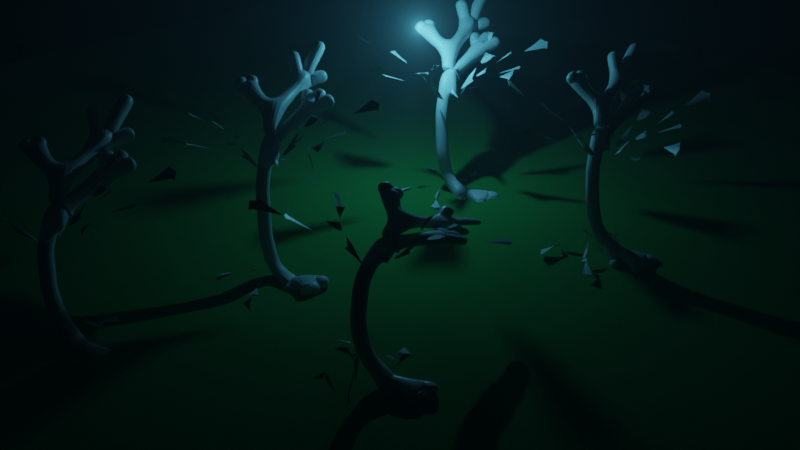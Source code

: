 # Source: hauntedforest.blend  (saved by Blender 3.1.7; exported with 4.5.12 LTS)
import bpy
from mathutils import Matrix  # noqa: F401  (used for matrix-valued properties, if any)

bpy.ops.wm.read_factory_settings(use_empty=True)
scene = bpy.context.scene
scene.name = 'Scene'

# ---- collections
col_collection = bpy.data.collections.new('Collection'); scene.collection.children.link(col_collection)

# ---- materials (node trees are filled in below, after node groups)
mat_material = bpy.data.materials.new('Material')
mat_material.alpha_threshold = 0.0
mat_material.use_transparent_shadow = False
mat_material.line_color = (0.0, 0.0, 0.0, 1.0)
mat_material_001 = bpy.data.materials.new('Material.001')
mat_material_001.use_transparent_shadow = False

# ---- material node trees
mat_material.use_nodes = True; mat_material.node_tree.nodes.clear()
_N = mat_material.node_tree.nodes; _L = mat_material.node_tree.links
n0 = _N.new('ShaderNodeOutputMaterial'); n0.name = 'Material Output'; n0.location = (300, 300)
n1 = _N.new('ShaderNodeBsdfPrincipled'); n1.name = 'Principled BSDF'; n1.location = (10, 300)
n1.distribution = 'GGX'
n1.subsurface_method = 'RANDOM_WALK_SKIN'
n1.inputs[2].default_value = 0.4
n1.inputs[3].default_value = 1.45
n1.inputs[27].default_value = (0.0, 0.0, 0.0, 1.0)
n1.inputs[28].default_value = 1.0
_L.new(n1.outputs[0], n0.inputs[0])
n0.is_active_output = True
mat_material_001.use_nodes = True; mat_material_001.node_tree.nodes.clear()
_N = mat_material_001.node_tree.nodes; _L = mat_material_001.node_tree.links
n0 = _N.new('ShaderNodeBsdfPrincipled'); n0.name = 'Principled BSDF'; n0.location = (10, 300)
n0.distribution = 'GGX'
n0.subsurface_method = 'RANDOM_WALK_SKIN'
n0.inputs[0].default_value = (0.02256, 0.3111, 0.05386, 1.0)
n0.inputs[2].default_value = 1.0
n0.inputs[3].default_value = 1.45
n0.inputs[27].default_value = (0.0, 0.0, 0.0, 1.0)
n0.inputs[28].default_value = 1.0
n1 = _N.new('ShaderNodeOutputMaterial'); n1.name = 'Material Output'; n1.location = (300, 300)
_L.new(n0.outputs[0], n1.inputs[0])
n1.is_active_output = True

# ---- world
world_world = bpy.data.worlds.new('World'); scene.world = world_world
world_world.use_nodes = True; world_world.node_tree.nodes.clear()
_N = world_world.node_tree.nodes; _L = world_world.node_tree.links
n0 = _N.new('ShaderNodeOutputWorld'); n0.name = 'World Output'; n0.location = (300, 300)
n1 = _N.new('ShaderNodeVolumePrincipled'); n1.name = 'Principled Volume'; n1.location = (-249, 252)
n1.inputs[2].default_value = 0.02
_L.new(n1.outputs[0], n0.inputs[1])
n0.is_active_output = True
world_world.use_eevee_finite_volume = True
world_world.color = (0.05088, 0.05088, 0.05088)
world_world.use_sun_shadow = False
world_world.sun_shadow_jitter_overblur = 0.0

# ---- cameras
cam_camera = bpy.data.cameras.new('Camera')
cam_camera.clip_end = 100.0
cam_camera.ortho_scale = 7.314

# ---- lights
light_light = bpy.data.lights.new('Light', 'POINT')
light_light.color = (0.1287, 0.6732, 1.0)
light_light.transmission_factor = 0.0
light_light.energy = 1000.0
light_light.shadow_soft_size = 0.1
light_light.shadow_maximum_resolution = 0.006
light_light.use_absolute_resolution = True

# ---- meshes
me_plane = bpy.data.meshes.new('Plane')
me_plane.from_pydata([(0.1732, -0.101, 0.07381), (0.02816, -0.2393, 1.02), (-0.2005, -0.09077, 2.125), (-0.9377, 1.053, 3.803), (-1.937, 0.9181, 4.273), (-2.378, 0.6836, 4.692), (-2.296, 1.257, 4.683), (-1.742, 2.828, 4.171), (-1.615, 3.933, 4.261), (-2.357, 3.018, 5.158), (-2.199, 4.235, 5.257), (-0.4591, 0.3759, 3.0), (-0.6101, 2.168, 3.629), (-1.393, 2.89, 3.982), (-0.9436, 3.196, 4.029), (-0.345, 3.174, 3.93), (1.483, 0.1147, -0.549), (1.969, -0.04239, -1.009), (2.048, 0.8123, -0.8727), (2.085, 0.3552, -1.085), (0.8876, 0.02085, -0.5351), (1.264, -0.3283, -0.8809), (-0.09175, 0.1783, 0.07381), (0.1049, 0.2169, 1.02), (0.2178, -0.03127, 2.125), (0.2243, -1.392, 3.803), (1.139, -1.815, 4.273), (1.638, -1.855, 4.692), (1.26, -2.294, 4.683), (-0.05175, -3.322, 4.171), (-0.7526, -4.185, 4.261), (0.3646, -3.812, 5.158), (-0.4227, -4.753, 5.257), (0.185, -0.5638, 3.0), (-0.6513, -2.156, 3.629), (-0.3792, -3.185, 3.982), (-0.9225, -3.202, 4.029), (-1.416, -2.862, 3.93), (-1.312, 0.7004, -0.549), (-1.637, 1.094, -1.009), (-2.164, 0.4162, -0.8727), (-1.949, 0.8216, -1.085), (-0.7596, 0.4596, -0.5351), (-0.889, 0.9562, -0.8809), (-0.01852, -0.1997, 0.07381), (-0.2051, -0.1265, 1.02), (-0.1669, 0.1435, 2.125), (0.5594, 1.295, 3.803), (0.01546, 2.143, 4.273), (-0.3834, 2.445, 4.692), (0.1711, 2.612, 4.683), (1.83, 2.773, 4.171), (2.884, 3.124, 4.261), (1.742, 3.41, 5.158), (2.912, 3.78, 5.257), (0.1471, 0.5748, 3.0), (1.708, 1.468, 3.629), (2.032, 2.482, 3.982), (2.499, 2.204, 4.029), (2.732, 1.652, 3.93), (0.7294, -1.296, -0.549), (0.792, -1.803, -1.009), (1.6, -1.514, -0.8727), (1.202, -1.741, -1.085), (0.3933, -0.796, -0.5351), (0.2354, -1.284, -0.8809), (0.123, 0.1584, 0.07381), (0.2409, -0.003626, 1.02), (0.06354, -0.2107, 2.125), (-1.168, -0.7907, 3.803), (-1.165, -1.799, 4.273), (-0.9911, -2.267, 4.692), (-1.549, -2.11, 4.683), (-3.033, -1.354, 4.171), (-4.112, -1.083, 4.261), (-3.302, -1.938, 5.158), (-4.488, -1.622, 5.257), (-0.4331, -0.4056, 3.0), (-2.229, -0.3189, 3.629), (-3.048, -0.9998, 3.982), (-3.292, -0.5141, 4.029), (-3.192, 0.07643, 3.93), (0.08176, 1.485, -0.549), (0.3016, 1.946, -1.009), (-0.5353, 2.137, -0.8727), (-0.0772, 2.114, -1.085), (0.09634, 0.8826, -0.5351), (0.492, 1.209, -0.8809), (-0.1889, -0.06744, 0.07381), (-0.2012, 0.1326, 1.02), (0.05971, 0.2118, 2.125), (1.41, 0.03882, 3.803), (1.95, 0.8901, 4.273), (2.055, 1.379, 4.692), (2.44, 0.9466, 4.683), (3.286, -0.4892, 4.171), (4.049, -1.298, 4.261), (3.827, -0.1412, 5.158), (4.656, -1.046, 5.257), (0.5833, 0.1091, 3.0), (2.051, -0.9298, 3.629), (3.108, -0.7959, 3.982), (3.052, -1.337, 4.029), (2.65, -1.781, 3.93), (-0.8672, -1.208, -0.549), (-1.3, -1.479, -1.009), (-0.6978, -2.09, -0.8727), (-1.071, -1.824, -1.085), (-0.5558, -0.6924, -0.5351), (-1.065, -0.7552, -0.8809)], [(0, 1), (1, 2), (11, 3), (3, 4), (4, 5), (4, 6), (3, 7), (7, 8), (7, 9), (7, 10), (2, 11), (11, 12), (12, 13), (12, 14), (12, 15), (20, 0), (17, 16), (16, 18), (16, 19), (16, 20), (20, 21), (22, 23), (23, 24), (33, 25), (25, 26), (26, 27), (26, 28), (25, 29), (29, 30), (29, 31), (29, 32), (24, 33), (33, 34), (34, 35), (34, 36), (34, 37), (42, 22), (39, 38), (38, 40), (38, 41), (38, 42), (42, 43), (44, 45), (45, 46), (55, 47), (47, 48), (48, 49), (48, 50), (47, 51), (51, 52), (51, 53), (51, 54), (46, 55), (55, 56), (56, 57), (56, 58), (56, 59), (64, 44), (61, 60), (60, 62), (60, 63), (60, 64), (64, 65), (66, 67), (67, 68), (77, 69), (69, 70), (70, 71), (70, 72), (69, 73), (73, 74), (73, 75), (73, 76), (68, 77), (77, 78), (78, 79), (78, 80), (78, 81), (86, 66), (83, 82), (82, 84), (82, 85), (82, 86), (86, 87), (88, 89), (89, 90), (99, 91), (91, 92), (92, 93), (92, 94), (91, 95), (95, 96), (95, 97), (95, 98), (90, 99), (99, 100), (100, 101), (100, 102), (100, 103), (108, 88), (105, 104), (104, 106), (104, 107), (104, 108), (108, 109)], [])
_uv = me_plane.uv_layers.new(name='UVMap')
_uv.uv.foreach_set('vector', [])
me_plane.materials.append(mat_material)
me_plane.use_remesh_fix_poles = True
me_plane.use_remesh_preserve_attributes = False
me_plane.update()
me_plane_003 = bpy.data.meshes.new('Plane.003')
me_plane_003.from_pydata([(0.1732, -0.101, 0.07381), (0.02816, -0.2393, 1.02), (-0.2005, -0.09077, 2.125), (-0.9377, 1.053, 3.803), (-1.937, 0.9181, 4.273), (-2.378, 0.6836, 4.692), (-2.296, 1.257, 4.683), (-1.742, 2.828, 4.171), (-1.615, 3.933, 4.261), (-2.357, 3.018, 5.158), (-2.199, 4.235, 5.257), (-0.4591, 0.3759, 3.0), (-0.6101, 2.168, 3.629), (-1.393, 2.89, 3.982), (-0.9436, 3.196, 4.029), (-0.345, 3.174, 3.93), (1.483, 0.1147, -0.549), (1.969, -0.04239, -1.009), (2.048, 0.8123, -0.8727), (2.085, 0.3552, -1.085), (0.8876, 0.02085, -0.5351), (1.264, -0.3283, -0.8809), (-0.09175, 0.1783, 0.07381), (0.1049, 0.2169, 1.02), (0.2178, -0.03127, 2.125), (0.2243, -1.392, 3.803), (1.139, -1.815, 4.273), (1.638, -1.855, 4.692), (1.26, -2.294, 4.683), (-0.05175, -3.322, 4.171), (-0.7526, -4.185, 4.261), (0.3646, -3.812, 5.158), (-0.4227, -4.753, 5.257), (0.185, -0.5638, 3.0), (-0.6513, -2.156, 3.629), (-0.3792, -3.185, 3.982), (-0.9225, -3.202, 4.029), (-1.416, -2.862, 3.93), (-1.312, 0.7004, -0.549), (-1.637, 1.094, -1.009), (-2.164, 0.4162, -0.8727), (-1.949, 0.8216, -1.085), (-0.7596, 0.4596, -0.5351), (-0.889, 0.9562, -0.8809), (-0.01852, -0.1997, 0.07381), (-0.2051, -0.1265, 1.02), (-0.1669, 0.1435, 2.125), (0.5594, 1.295, 3.803), (0.01546, 2.143, 4.273), (-0.3834, 2.445, 4.692), (0.1711, 2.612, 4.683), (1.83, 2.773, 4.171), (2.884, 3.124, 4.261), (1.742, 3.41, 5.158), (2.912, 3.78, 5.257), (0.1471, 0.5748, 3.0), (1.708, 1.468, 3.629), (2.032, 2.482, 3.982), (2.499, 2.204, 4.029), (2.732, 1.652, 3.93), (0.7294, -1.296, -0.549), (0.792, -1.803, -1.009), (1.6, -1.514, -0.8727), (1.202, -1.741, -1.085), (0.3933, -0.796, -0.5351), (0.2354, -1.284, -0.8809), (0.123, 0.1584, 0.07381), (0.2409, -0.003626, 1.02), (0.06354, -0.2107, 2.125), (-1.168, -0.7907, 3.803), (-1.165, -1.799, 4.273), (-0.9911, -2.267, 4.692), (-1.549, -2.11, 4.683), (-3.033, -1.354, 4.171), (-4.112, -1.083, 4.261), (-3.302, -1.938, 5.158), (-4.488, -1.622, 5.257), (-0.4331, -0.4056, 3.0), (-2.229, -0.3189, 3.629), (-3.048, -0.9998, 3.982), (-3.292, -0.5141, 4.029), (-3.192, 0.07643, 3.93), (0.08176, 1.485, -0.549), (0.3016, 1.946, -1.009), (-0.5353, 2.137, -0.8727), (-0.0772, 2.114, -1.085), (0.09634, 0.8826, -0.5351), (0.492, 1.209, -0.8809), (-0.1889, -0.06744, 0.07381), (-0.2012, 0.1326, 1.02), (0.05971, 0.2118, 2.125), (1.41, 0.03882, 3.803), (1.95, 0.8901, 4.273), (2.055, 1.379, 4.692), (2.44, 0.9466, 4.683), (3.286, -0.4892, 4.171), (4.049, -1.298, 4.261), (3.827, -0.1412, 5.158), (4.656, -1.046, 5.257), (0.5833, 0.1091, 3.0), (2.051, -0.9298, 3.629), (3.108, -0.7959, 3.982), (3.052, -1.337, 4.029), (2.65, -1.781, 3.93), (-0.8672, -1.208, -0.549), (-1.3, -1.479, -1.009), (-0.6978, -2.09, -0.8727), (-1.071, -1.824, -1.085), (-0.5558, -0.6924, -0.5351), (-1.065, -0.7552, -0.8809)], [(0, 1), (1, 2), (11, 3), (3, 4), (4, 5), (4, 6), (3, 7), (7, 8), (7, 9), (7, 10), (2, 11), (11, 12), (12, 13), (12, 14), (12, 15), (20, 0), (17, 16), (16, 18), (16, 19), (16, 20), (20, 21), (22, 23), (23, 24), (33, 25), (25, 26), (26, 27), (26, 28), (25, 29), (29, 30), (29, 31), (29, 32), (24, 33), (33, 34), (34, 35), (34, 36), (34, 37), (42, 22), (39, 38), (38, 40), (38, 41), (38, 42), (42, 43), (44, 45), (45, 46), (55, 47), (47, 48), (48, 49), (48, 50), (47, 51), (51, 52), (51, 53), (51, 54), (46, 55), (55, 56), (56, 57), (56, 58), (56, 59), (64, 44), (61, 60), (60, 62), (60, 63), (60, 64), (64, 65), (66, 67), (67, 68), (77, 69), (69, 70), (70, 71), (70, 72), (69, 73), (73, 74), (73, 75), (73, 76), (68, 77), (77, 78), (78, 79), (78, 80), (78, 81), (86, 66), (83, 82), (82, 84), (82, 85), (82, 86), (86, 87), (88, 89), (89, 90), (99, 91), (91, 92), (92, 93), (92, 94), (91, 95), (95, 96), (95, 97), (95, 98), (90, 99), (99, 100), (100, 101), (100, 102), (100, 103), (108, 88), (105, 104), (104, 106), (104, 107), (104, 108), (108, 109)], [])
_uv = me_plane_003.uv_layers.new(name='UVMap')
_uv.uv.foreach_set('vector', [])
me_plane_003.materials.append(mat_material)
me_plane_003.use_remesh_fix_poles = True
me_plane_003.use_remesh_preserve_attributes = False
me_plane_003.update()
me_plane_004 = bpy.data.meshes.new('Plane.004')
me_plane_004.from_pydata([(0.1732, -0.101, -1.08), (0.02816, -0.2393, 0.06513), (-0.2005, -0.09077, 1.699), (-0.9377, 1.053, 3.803), (-1.937, 0.9181, 4.273), (-2.378, 0.6836, 4.692), (-2.296, 1.257, 4.683), (-1.742, 2.828, 4.171), (-1.615, 3.933, 4.261), (-2.357, 3.018, 5.158), (-2.199, 4.235, 5.257), (-0.4591, 0.3759, 2.933), (-0.6101, 2.168, 3.629), (-1.393, 2.89, 3.982), (-0.9436, 3.196, 4.029), (-0.345, 3.174, 3.93), (1.483, 0.1147, -1.271), (1.969, -0.04239, -1.458), (2.048, 0.8123, -1.262), (2.085, 0.3552, -1.47), (0.8876, 0.02085, -1.476), (1.264, -0.3283, -1.604), (-0.09175, 0.1783, -1.093), (0.1049, 0.2169, 0.05609), (0.2178, -0.03127, 1.701), (0.2243, -1.392, 3.803), (1.139, -1.815, 4.273), (1.638, -1.855, 4.692), (1.26, -2.294, 4.683), (-0.05175, -3.322, 4.171), (-0.7526, -4.185, 4.261), (0.3646, -3.812, 5.158), (-0.4227, -4.753, 5.257), (0.185, -0.5638, 2.936), (-0.6513, -2.156, 3.629), (-0.3792, -3.185, 3.982), (-0.9225, -3.202, 4.029), (-1.416, -2.862, 3.93), (-1.312, 0.7004, -1.315), (-1.637, 1.094, -1.508), (-2.164, 0.4162, -1.288), (-1.949, 0.8216, -1.509), (-0.7596, 0.4596, -1.511), (-0.889, 0.9562, -1.658), (-0.01852, -0.1997, -1.079), (-0.2051, -0.1265, 0.05966), (-0.1669, 0.1435, 1.697), (0.5594, 1.295, 3.803), (0.01546, 2.143, 4.273), (-0.3834, 2.445, 4.692), (0.1711, 2.612, 4.683), (1.83, 2.773, 4.171), (2.884, 3.124, 4.261), (1.742, 3.41, 5.158), (2.912, 3.78, 5.257), (0.1471, 0.5748, 2.933), (1.708, 1.468, 3.629), (2.032, 2.482, 3.982), (2.499, 2.204, 4.029), (2.732, 1.652, 3.93), (0.7294, -1.296, -1.25), (0.792, -1.803, -1.44), (1.6, -1.514, -1.234), (1.202, -1.741, -1.447), (0.3933, -0.796, -1.462), (0.2354, -1.284, -1.594), (0.123, 0.1584, -1.089), (0.2409, -0.003626, 0.06269), (0.06354, -0.2107, 1.702), (-1.168, -0.7907, 3.803), (-1.165, -1.799, 4.273), (-0.9911, -2.267, 4.692), (-1.549, -2.11, 4.683), (-3.033, -1.354, 4.171), (-4.112, -1.083, 4.261), (-3.302, -1.938, 5.158), (-4.488, -1.622, 5.257), (-0.4331, -0.4056, 2.934), (-2.229, -0.3189, 3.629), (-3.048, -0.9998, 3.982), (-3.292, -0.5141, 4.029), (-3.192, 0.07643, 3.93), (0.08176, 1.485, -1.316), (0.3016, 1.946, -1.505), (-0.5353, 2.137, -1.303), (-0.0772, 2.114, -1.514), (0.09634, 0.8826, -1.511), (0.492, 1.209, -1.647), (-0.1889, -0.06744, -1.087), (-0.2012, 0.1326, 0.05392), (0.05971, 0.2118, 1.697), (1.41, 0.03882, 3.803), (1.95, 0.8901, 4.273), (2.055, 1.379, 4.692), (2.44, 0.9466, 4.683), (3.286, -0.4892, 4.171), (4.049, -1.298, 4.261), (3.827, -0.1412, 5.158), (4.656, -1.046, 5.257), (0.5833, 0.1091, 2.935), (2.051, -0.9298, 3.629), (3.108, -0.7959, 3.982), (3.052, -1.337, 4.029), (2.65, -1.781, 3.93), (-0.8672, -1.208, -1.267), (-1.3, -1.479, -1.459), (-0.6978, -2.09, -1.239), (-1.071, -1.824, -1.46), (-0.5558, -0.6924, -1.476), (-1.065, -0.7552, -1.619)], [(0, 1), (1, 2), (11, 3), (3, 4), (4, 5), (4, 6), (3, 7), (7, 8), (7, 9), (7, 10), (2, 11), (11, 12), (12, 13), (12, 14), (12, 15), (20, 0), (17, 16), (16, 18), (16, 19), (16, 20), (20, 21), (22, 23), (23, 24), (33, 25), (25, 26), (26, 27), (26, 28), (25, 29), (29, 30), (29, 31), (29, 32), (24, 33), (33, 34), (34, 35), (34, 36), (34, 37), (42, 22), (39, 38), (38, 40), (38, 41), (38, 42), (42, 43), (44, 45), (45, 46), (55, 47), (47, 48), (48, 49), (48, 50), (47, 51), (51, 52), (51, 53), (51, 54), (46, 55), (55, 56), (56, 57), (56, 58), (56, 59), (64, 44), (61, 60), (60, 62), (60, 63), (60, 64), (64, 65), (66, 67), (67, 68), (77, 69), (69, 70), (70, 71), (70, 72), (69, 73), (73, 74), (73, 75), (73, 76), (68, 77), (77, 78), (78, 79), (78, 80), (78, 81), (86, 66), (83, 82), (82, 84), (82, 85), (82, 86), (86, 87), (88, 89), (89, 90), (99, 91), (91, 92), (92, 93), (92, 94), (91, 95), (95, 96), (95, 97), (95, 98), (90, 99), (99, 100), (100, 101), (100, 102), (100, 103), (108, 88), (105, 104), (104, 106), (104, 107), (104, 108), (108, 109)], [])
_uv = me_plane_004.uv_layers.new(name='UVMap')
_uv.uv.foreach_set('vector', [])
me_plane_004.materials.append(mat_material)
me_plane_004.use_remesh_fix_poles = True
me_plane_004.use_remesh_preserve_attributes = False
me_plane_004.update()
me_plane_005 = bpy.data.meshes.new('Plane.005')
me_plane_005.from_pydata([(0.1732, -0.101, 0.07381), (0.02816, -0.2393, 1.02), (-0.2005, -0.09077, 2.125), (-0.9377, 1.053, 3.803), (-1.937, 0.9181, 4.273), (-2.378, 0.6836, 4.692), (-2.296, 1.257, 4.683), (-1.742, 2.828, 4.171), (-1.615, 3.933, 4.261), (-2.357, 3.018, 5.158), (-2.199, 4.235, 5.257), (-0.4591, 0.3759, 3.0), (-0.6101, 2.168, 3.629), (-1.393, 2.89, 3.982), (-0.9436, 3.196, 4.029), (-0.345, 3.174, 3.93), (1.483, 0.1147, -0.549), (1.969, -0.04239, -1.009), (2.048, 0.8123, -0.8727), (2.085, 0.3552, -1.085), (0.8876, 0.02085, -0.5351), (1.264, -0.3283, -0.8809), (-0.09175, 0.1783, 0.07381), (0.1049, 0.2169, 1.02), (0.2178, -0.03127, 2.125), (0.2243, -1.392, 3.803), (1.139, -1.815, 4.273), (1.638, -1.855, 4.692), (1.26, -2.294, 4.683), (-0.05175, -3.322, 4.171), (-0.7526, -4.185, 4.261), (0.3646, -3.812, 5.158), (-0.4227, -4.753, 5.257), (0.185, -0.5638, 3.0), (-0.6513, -2.156, 3.629), (-0.3792, -3.185, 3.982), (-0.9225, -3.202, 4.029), (-1.416, -2.862, 3.93), (-1.312, 0.7004, -0.549), (-1.637, 1.094, -1.009), (-2.164, 0.4162, -0.8727), (-1.949, 0.8216, -1.085), (-0.7596, 0.4596, -0.5351), (-0.889, 0.9562, -0.8809), (-0.01852, -0.1997, 0.07381), (-0.2051, -0.1265, 1.02), (-0.1669, 0.1435, 2.125), (0.5594, 1.295, 3.803), (0.01546, 2.143, 4.273), (-0.3834, 2.445, 4.692), (0.1711, 2.612, 4.683), (1.83, 2.773, 4.171), (2.884, 3.124, 4.261), (1.742, 3.41, 5.158), (2.912, 3.78, 5.257), (0.1471, 0.5748, 3.0), (1.708, 1.468, 3.629), (2.032, 2.482, 3.982), (2.499, 2.204, 4.029), (2.732, 1.652, 3.93), (0.7294, -1.296, -0.549), (0.792, -1.803, -1.009), (1.6, -1.514, -0.8727), (1.202, -1.741, -1.085), (0.3933, -0.796, -0.5351), (0.2354, -1.284, -0.8809), (0.123, 0.1584, 0.07381), (0.2409, -0.003626, 1.02), (0.06354, -0.2107, 2.125), (-1.168, -0.7907, 3.803), (-1.165, -1.799, 4.273), (-0.9911, -2.267, 4.692), (-1.549, -2.11, 4.683), (-3.033, -1.354, 4.171), (-4.112, -1.083, 4.261), (-3.302, -1.938, 5.158), (-4.488, -1.622, 5.257), (-0.4331, -0.4056, 3.0), (-2.229, -0.3189, 3.629), (-3.048, -0.9998, 3.982), (-3.292, -0.5141, 4.029), (-3.192, 0.07643, 3.93), (0.08176, 1.485, -0.549), (0.3016, 1.946, -1.009), (-0.5353, 2.137, -0.8727), (-0.0772, 2.114, -1.085), (0.09634, 0.8826, -0.5351), (0.492, 1.209, -0.8809), (-0.1889, -0.06744, 0.07381), (-0.2012, 0.1326, 1.02), (0.05971, 0.2118, 2.125), (1.41, 0.03882, 3.803), (1.95, 0.8901, 4.273), (2.055, 1.379, 4.692), (2.44, 0.9466, 4.683), (3.286, -0.4892, 4.171), (4.049, -1.298, 4.261), (3.827, -0.1412, 5.158), (4.656, -1.046, 5.257), (0.5833, 0.1091, 3.0), (2.051, -0.9298, 3.629), (3.108, -0.7959, 3.982), (3.052, -1.337, 4.029), (2.65, -1.781, 3.93), (-0.8672, -1.208, -0.549), (-1.3, -1.479, -1.009), (-0.6978, -2.09, -0.8727), (-1.071, -1.824, -1.085), (-0.5558, -0.6924, -0.5351), (-1.065, -0.7552, -0.8809)], [(0, 1), (1, 2), (11, 3), (3, 4), (4, 5), (4, 6), (3, 7), (7, 8), (7, 9), (7, 10), (2, 11), (11, 12), (12, 13), (12, 14), (12, 15), (20, 0), (17, 16), (16, 18), (16, 19), (16, 20), (20, 21), (22, 23), (23, 24), (33, 25), (25, 26), (26, 27), (26, 28), (25, 29), (29, 30), (29, 31), (29, 32), (24, 33), (33, 34), (34, 35), (34, 36), (34, 37), (42, 22), (39, 38), (38, 40), (38, 41), (38, 42), (42, 43), (44, 45), (45, 46), (55, 47), (47, 48), (48, 49), (48, 50), (47, 51), (51, 52), (51, 53), (51, 54), (46, 55), (55, 56), (56, 57), (56, 58), (56, 59), (64, 44), (61, 60), (60, 62), (60, 63), (60, 64), (64, 65), (66, 67), (67, 68), (77, 69), (69, 70), (70, 71), (70, 72), (69, 73), (73, 74), (73, 75), (73, 76), (68, 77), (77, 78), (78, 79), (78, 80), (78, 81), (86, 66), (83, 82), (82, 84), (82, 85), (82, 86), (86, 87), (88, 89), (89, 90), (99, 91), (91, 92), (92, 93), (92, 94), (91, 95), (95, 96), (95, 97), (95, 98), (90, 99), (99, 100), (100, 101), (100, 102), (100, 103), (108, 88), (105, 104), (104, 106), (104, 107), (104, 108), (108, 109)], [])
_uv = me_plane_005.uv_layers.new(name='UVMap')
_uv.uv.foreach_set('vector', [])
me_plane_005.materials.append(mat_material)
me_plane_005.use_remesh_fix_poles = True
me_plane_005.use_remesh_preserve_attributes = False
me_plane_005.update()
me_plane_006 = bpy.data.meshes.new('Plane.006')
me_plane_006.from_pydata([(0.1732, -0.101, -0.6588), (0.02816, -0.2393, 0.4054), (-0.2005, -0.09077, 1.813), (-0.9377, 1.053, 3.803), (-1.937, 0.9181, 4.273), (-2.378, 0.6836, 4.692), (-2.296, 1.257, 4.683), (-1.742, 2.828, 4.171), (-1.615, 3.933, 4.261), (-2.357, 3.018, 5.158), (-2.199, 4.235, 5.257), (-0.4591, 0.3759, 2.923), (-0.6101, 2.168, 3.629), (-1.393, 2.89, 3.982), (-0.9436, 3.196, 4.029), (-0.345, 3.174, 3.93), (1.483, 0.1147, -1.038), (1.969, -0.04239, -1.318), (2.048, 0.8123, -1.127), (2.085, 0.3552, -1.342), (0.8876, 0.02085, -1.154), (1.264, -0.3283, -1.37), (-0.09175, 0.1783, -0.6377), (0.1049, 0.2169, 0.4128), (0.2178, -0.03127, 1.803), (0.2243, -1.392, 3.803), (1.139, -1.815, 4.273), (1.638, -1.855, 4.692), (1.26, -2.294, 4.683), (-0.05175, -3.322, 4.171), (-0.7526, -4.185, 4.261), (0.3646, -3.812, 5.158), (-0.4227, -4.753, 5.257), (0.185, -0.5638, 2.91), (-0.6513, -2.156, 3.629), (-0.3792, -3.185, 3.982), (-0.9225, -3.202, 4.029), (-1.416, -2.862, 3.93), (-1.312, 0.7004, -0.9442), (-1.637, 1.094, -1.227), (-2.164, 0.4162, -1.052), (-1.949, 0.8216, -1.26), (-0.7596, 0.4596, -1.083), (-0.889, 0.9562, -1.282), (-0.01852, -0.1997, -0.652), (-0.2051, -0.1265, 0.4171), (-0.1669, 0.1435, 1.815), (0.5594, 1.295, 3.803), (0.01546, 2.143, 4.273), (-0.3834, 2.445, 4.692), (0.1711, 2.612, 4.683), (1.83, 2.773, 4.171), (2.884, 3.124, 4.261), (1.742, 3.41, 5.158), (2.912, 3.78, 5.257), (0.1471, 0.5748, 2.917), (1.708, 1.468, 3.629), (2.032, 2.482, 3.982), (2.499, 2.204, 4.029), (2.732, 1.652, 3.93), (0.7294, -1.296, -1.041), (0.792, -1.803, -1.315), (1.6, -1.514, -1.147), (1.202, -1.741, -1.349), (0.3933, -0.796, -1.153), (0.2354, -1.284, -1.355), (0.123, 0.1584, -0.6486), (0.2409, -0.003626, 0.4024), (0.06354, -0.2107, 1.805), (-1.168, -0.7907, 3.803), (-1.165, -1.799, 4.273), (-0.9911, -2.267, 4.692), (-1.549, -2.11, 4.683), (-3.033, -1.354, 4.171), (-4.112, -1.083, 4.261), (-3.302, -1.938, 5.158), (-4.488, -1.622, 5.257), (-0.4331, -0.4056, 2.918), (-2.229, -0.3189, 3.629), (-3.048, -0.9998, 3.982), (-3.292, -0.5141, 4.029), (-3.192, 0.07643, 3.93), (0.08176, 1.485, -0.9708), (0.3016, 1.946, -1.256), (-0.5353, 2.137, -1.063), (-0.0772, 2.114, -1.28), (0.09634, 0.8826, -1.105), (0.492, 1.209, -1.318), (-0.1889, -0.06744, -0.6399), (-0.2012, 0.1326, 0.4227), (0.05971, 0.2118, 1.811), (1.41, 0.03882, 3.803), (1.95, 0.8901, 4.273), (2.055, 1.379, 4.692), (2.44, 0.9466, 4.683), (3.286, -0.4892, 4.171), (4.049, -1.298, 4.261), (3.827, -0.1412, 5.158), (4.656, -1.046, 5.257), (0.5833, 0.1091, 2.909), (2.051, -0.9298, 3.629), (3.108, -0.7959, 3.982), (3.052, -1.337, 4.029), (2.65, -1.781, 3.93), (-0.8672, -1.208, -0.9892), (-1.3, -1.479, -1.264), (-0.6978, -2.09, -1.106), (-1.071, -1.824, -1.304), (-0.5558, -0.6924, -1.114), (-1.065, -0.7552, -1.306)], [(0, 1), (1, 2), (11, 3), (3, 4), (4, 5), (4, 6), (3, 7), (7, 8), (7, 9), (7, 10), (2, 11), (11, 12), (12, 13), (12, 14), (12, 15), (20, 0), (17, 16), (16, 18), (16, 19), (16, 20), (20, 21), (22, 23), (23, 24), (33, 25), (25, 26), (26, 27), (26, 28), (25, 29), (29, 30), (29, 31), (29, 32), (24, 33), (33, 34), (34, 35), (34, 36), (34, 37), (42, 22), (39, 38), (38, 40), (38, 41), (38, 42), (42, 43), (44, 45), (45, 46), (55, 47), (47, 48), (48, 49), (48, 50), (47, 51), (51, 52), (51, 53), (51, 54), (46, 55), (55, 56), (56, 57), (56, 58), (56, 59), (64, 44), (61, 60), (60, 62), (60, 63), (60, 64), (64, 65), (66, 67), (67, 68), (77, 69), (69, 70), (70, 71), (70, 72), (69, 73), (73, 74), (73, 75), (73, 76), (68, 77), (77, 78), (78, 79), (78, 80), (78, 81), (86, 66), (83, 82), (82, 84), (82, 85), (82, 86), (86, 87), (88, 89), (89, 90), (99, 91), (91, 92), (92, 93), (92, 94), (91, 95), (95, 96), (95, 97), (95, 98), (90, 99), (99, 100), (100, 101), (100, 102), (100, 103), (108, 88), (105, 104), (104, 106), (104, 107), (104, 108), (108, 109)], [])
_uv = me_plane_006.uv_layers.new(name='UVMap')
_uv.uv.foreach_set('vector', [])
me_plane_006.materials.append(mat_material)
me_plane_006.use_remesh_fix_poles = True
me_plane_006.use_remesh_preserve_attributes = False
me_plane_006.update()
me_plane_007 = bpy.data.meshes.new('Plane.007')
me_plane_007.from_pydata([(-1.0, -1.0, 0.0), (1.0, -1.0, 8.922e-05), (-1.0, 1.0, 0.0), (1.0, 1.0, 0.0), (-1.0, 0.8182, 0.0), (-1.0, 0.6364, 0.0), (-1.0, 0.4545, 0.0), (-1.0, 0.2727, 0.0), (-1.0, 0.09091, 0.0), (-1.0, -0.09091, 0.0), (-1.0, -0.2727, 0.0), (-1.0, -0.4545, 0.0), (-1.0, -0.6364, 0.0), (-1.0, -0.8182, 0.0), (-0.8182, -1.0, 0.0), (-0.6364, -1.0, 0.0), (-0.4545, -1.0, 0.0), (-0.2727, -1.0, 0.0), (-0.09091, -1.0, 0.0), (0.09091, -1.0, 0.0), (0.2727, -1.0, 0.0), (0.4545, -1.0, 4.542e-05), (0.6364, -1.0, 0.002879), (0.8182, -1.0, 0.005472), (1.0, -0.8182, 0.005483), (1.0, -0.6364, 0.003594), (1.0, -0.4545, 5.706e-05), (1.0, -0.2727, 0.0), (1.0, -0.09091, 0.0), (1.0, 0.09091, 0.0), (1.0, 0.2727, 0.0), (1.0, 0.4545, 0.0), (1.0, 0.6364, 0.0), (1.0, 0.8182, 0.0), (0.8182, 1.0, 0.0), (0.6364, 1.0, 0.0), (0.4545, 1.0, 0.0), (0.2727, 1.0, 0.0), (0.09091, 1.0, 0.0), (-0.09091, 1.0, 0.0), (-0.2727, 1.0, 0.0), (-0.4545, 1.0, 0.0), (-0.6364, 1.0, 0.0), (-0.8182, 1.0, 0.0), (-0.8182, -0.8182, 0.0), (-0.8182, -0.6364, 0.0), (-0.8182, -0.4545, 0.0), (-0.8182, -0.2727, 0.0), (-0.8182, -0.09091, 0.0), (-0.8182, 0.09091, 0.0), (-0.8182, 0.2727, 0.0), (-0.8182, 0.4545, 0.0), (-0.8182, 0.6364, 0.0), (-0.8182, 0.8182, 0.0), (-0.6364, -0.8182, 0.0), (-0.6364, -0.6364, 0.0), (-0.6364, -0.4545, 0.0001325), (-0.6364, -0.2727, 0.008059), (-0.6364, -0.09091, 0.0001325), (-0.6364, 0.09091, 0.0), (-0.6364, 0.2727, 0.0), (-0.6364, 0.4545, 0.0), (-0.6364, 0.6364, 0.0), (-0.6364, 0.8182, 0.0), (-0.4545, -0.8182, 0.0), (-0.4545, -0.6364, 0.0), (-0.4545, -0.4545, 0.008059), (-0.4545, -0.2727, 0.03355), (-0.4545, -0.09091, 0.008059), (-0.4545, 0.09091, 0.0), (-0.4545, 0.2727, 0.0), (-0.4545, 0.4545, 0.0), (-0.4545, 0.6364, 0.0), (-0.4545, 0.8182, 0.0), (-0.2727, -0.8182, 0.0), (-0.2727, -0.6364, 0.0), (-0.2727, -0.4545, 0.0001971), (-0.2727, -0.2727, 0.01193), (-0.2727, -0.09091, -0.0071), (-0.2727, 0.09091, -0.00012), (-0.2727, 0.2727, 0.0), (-0.2727, 0.4545, 0.0), (-0.2727, 0.6364, 0.0), (-0.2727, 0.8182, 0.0), (-0.09091, -0.8182, 0.0), (-0.09091, -0.6364, 0.0), (-0.09091, -0.4545, 0.003996), (-0.09091, -0.2727, 0.009392), (-0.09091, -0.09091, -0.02656), (-0.09091, 0.09091, -0.01193), (-0.09091, 0.2727, -7.64e-05), (-0.09091, 0.4545, 0.0), (-0.09091, 0.6364, 0.0), (-0.09091, 0.8182, 0.0), (0.09091, -0.8182, 0.0), (0.09091, -0.6364, 0.0), (0.09091, -0.4545, 6.455e-05), (0.09091, -0.2727, 0.003877), (0.09091, -0.09091, 0.003498), (0.09091, 0.09091, -0.01945), (0.09091, 0.2727, 0.01639), (0.09091, 0.4545, 0.0), (0.09091, 0.6364, 0.0), (0.09091, 0.8182, 0.0), (0.2727, -0.8182, 0.0), (0.2727, -0.6364, 0.0), (0.2727, -0.4545, 0.0), (0.2727, -0.2727, 0.0), (0.2727, -0.09091, -7.639e-05), (0.2727, 0.09091, -0.004646), (0.2727, 0.2727, -9.111e-05), (0.2727, 0.4545, -0.0008951), (0.2727, 0.6364, -1.472e-05), (0.2727, 0.8182, 0.0), (0.4545, -0.8182, 0.00279), (0.4545, -0.6364, 4.542e-05), (0.4545, -0.4545, 0.0), (0.4545, -0.2727, 0.0), (0.4545, -0.09091, 0.0), (0.4545, 0.09091, 0.0), (0.4545, 0.2727, -0.0008951), (0.4545, 0.4545, -0.003726), (0.4545, 0.6364, -0.0008951), (0.4545, 0.8182, 0.0), (0.6364, -0.8182, 0.01712), (0.6364, -0.6364, 0.006388), (0.6364, -0.4545, 5.706e-05), (0.6364, -0.2727, 0.0), (0.6364, -0.09091, 0.0), (0.6364, 0.09091, 0.0), (0.6364, 0.2727, -1.472e-05), (0.6364, 0.4545, -0.0008951), (0.6364, 0.6364, -1.472e-05), (0.6364, 0.8182, 0.0), (0.8182, -0.8182, 0.02877), (0.8182, -0.6364, 0.02008), (0.8182, -0.4545, 0.003504), (0.8182, -0.2727, 0.0), (0.8182, -0.09091, 0.0), (0.8182, 0.09091, 0.0), (0.8182, 0.2727, 0.0), (0.8182, 0.4545, 0.0), (0.8182, 0.6364, 0.0), (0.8182, 0.8182, 0.0)], [], [(143, 33, 3, 34), (4, 53, 43, 2), (53, 63, 42, 43), (63, 73, 41, 42), (73, 83, 40, 41), (83, 93, 39, 40), (93, 103, 38, 39), (103, 113, 37, 38), (113, 123, 36, 37), (123, 133, 35, 36), (133, 143, 34, 35), (0, 14, 44, 13), (13, 44, 45, 12), (12, 45, 46, 11), (11, 46, 47, 10), (10, 47, 48, 9), (9, 48, 49, 8), (8, 49, 50, 7), (7, 50, 51, 6), (6, 51, 52, 5), (5, 52, 53, 4), (14, 15, 54, 44), (44, 54, 55, 45), (45, 55, 56, 46), (46, 56, 57, 47), (47, 57, 58, 48), (48, 58, 59, 49), (49, 59, 60, 50), (50, 60, 61, 51), (51, 61, 62, 52), (52, 62, 63, 53), (15, 16, 64, 54), (54, 64, 65, 55), (55, 65, 66, 56), (56, 66, 67, 57), (57, 67, 68, 58), (58, 68, 69, 59), (59, 69, 70, 60), (60, 70, 71, 61), (61, 71, 72, 62), (62, 72, 73, 63), (16, 17, 74, 64), (64, 74, 75, 65), (65, 75, 76, 66), (66, 76, 77, 67), (67, 77, 78, 68), (68, 78, 79, 69), (69, 79, 80, 70), (70, 80, 81, 71), (71, 81, 82, 72), (72, 82, 83, 73), (17, 18, 84, 74), (74, 84, 85, 75), (75, 85, 86, 76), (76, 86, 87, 77), (77, 87, 88, 78), (78, 88, 89, 79), (79, 89, 90, 80), (80, 90, 91, 81), (81, 91, 92, 82), (82, 92, 93, 83), (18, 19, 94, 84), (84, 94, 95, 85), (85, 95, 96, 86), (86, 96, 97, 87), (87, 97, 98, 88), (88, 98, 99, 89), (89, 99, 100, 90), (90, 100, 101, 91), (91, 101, 102, 92), (92, 102, 103, 93), (19, 20, 104, 94), (94, 104, 105, 95), (95, 105, 106, 96), (96, 106, 107, 97), (97, 107, 108, 98), (98, 108, 109, 99), (99, 109, 110, 100), (100, 110, 111, 101), (101, 111, 112, 102), (102, 112, 113, 103), (20, 21, 114, 104), (104, 114, 115, 105), (105, 115, 116, 106), (106, 116, 117, 107), (107, 117, 118, 108), (108, 118, 119, 109), (109, 119, 120, 110), (110, 120, 121, 111), (111, 121, 122, 112), (112, 122, 123, 113), (21, 22, 124, 114), (114, 124, 125, 115), (115, 125, 126, 116), (116, 126, 127, 117), (117, 127, 128, 118), (118, 128, 129, 119), (119, 129, 130, 120), (120, 130, 131, 121), (121, 131, 132, 122), (122, 132, 133, 123), (22, 23, 134, 124), (124, 134, 135, 125), (125, 135, 136, 126), (126, 136, 137, 127), (127, 137, 138, 128), (128, 138, 139, 129), (129, 139, 140, 130), (130, 140, 141, 131), (131, 141, 142, 132), (132, 142, 143, 133), (23, 1, 24, 134), (134, 24, 25, 135), (135, 25, 26, 136), (136, 26, 27, 137), (137, 27, 28, 138), (138, 28, 29, 139), (139, 29, 30, 140), (140, 30, 31, 141), (141, 31, 32, 142), (142, 32, 33, 143)])
me_plane_007.polygons.foreach_set('use_smooth', [True] * 121)
_uv = me_plane_007.uv_layers.new(name='UVMap')
_uv.uv.foreach_set('vector', [0.9091, 0.9091, 1.0, 0.9091, 1.0, 1.0, 0.9091, 1.0, 0.0, 0.9091, 0.09091, 0.9091, 0.09091, 1.0, 0.0, 1.0, 0.09091, 0.9091, 0.1818, 0.9091, 0.1818, 1.0, 0.09091, 1.0, 0.1818, 0.9091, 0.2727, 0.9091, 0.2727, 1.0, 0.1818, 1.0, 0.2727, 0.9091, 0.3636, 0.9091, 0.3636, 1.0, 0.2727, 1.0, 0.3636, 0.9091, 0.4545, 0.9091, 0.4545, 1.0, 0.3636, 1.0, 0.4545, 0.9091, 0.5455, 0.9091, 0.5455, 1.0, 0.4545, 1.0, 0.5455, 0.9091, 0.6364, 0.9091, 0.6364, 1.0, 0.5455, 1.0, 0.6364, 0.9091, 0.7273, 0.9091, 0.7273, 1.0, 0.6364, 1.0, 0.7273, 0.9091, 0.8182, 0.9091, 0.8182, 1.0, 0.7273, 1.0, 0.8182, 0.9091, 0.9091, 0.9091, 0.9091, 1.0, 0.8182, 1.0, 0.0, 0.0, 0.09091, 0.0, 0.09091, 0.09091, 0.0, 0.09091, 0.0, 0.09091, 0.09091, 0.09091, 0.09091, 0.1818, 0.0, 0.1818, 0.0, 0.1818, 0.09091, 0.1818, 0.09091, 0.2727, 0.0, 0.2727, 0.0, 0.2727, 0.09091, 0.2727, 0.09091, 0.3636, 0.0, 0.3636, 0.0, 0.3636, 0.09091, 0.3636, 0.09091, 0.4545, 0.0, 0.4545, 0.0, 0.4545, 0.09091, 0.4545, 0.09091, 0.5455, 0.0, 0.5455, 0.0, 0.5455, 0.09091, 0.5455, 0.09091, 0.6364, 0.0, 0.6364, 0.0, 0.6364, 0.09091, 0.6364, 0.09091, 0.7273, 0.0, 0.7273, 0.0, 0.7273, 0.09091, 0.7273, 0.09091, 0.8182, 0.0, 0.8182, 0.0, 0.8182, 0.09091, 0.8182, 0.09091, 0.9091, 0.0, 0.9091, 0.09091, 0.0, 0.1818, 0.0, 0.1818, 0.09091, 0.09091, 0.09091, 0.09091, 0.09091, 0.1818, 0.09091, 0.1818, 0.1818, 0.09091, 0.1818, 0.09091, 0.1818, 0.1818, 0.1818, 0.1818, 0.2727, 0.09091, 0.2727, 0.09091, 0.2727, 0.1818, 0.2727, 0.1818, 0.3636, 0.09091, 0.3636, 0.09091, 0.3636, 0.1818, 0.3636, 0.1818, 0.4545, 0.09091, 0.4545, 0.09091, 0.4545, 0.1818, 0.4545, 0.1818, 0.5455, 0.09091, 0.5455, 0.09091, 0.5455, 0.1818, 0.5455, 0.1818, 0.6364, 0.09091, 0.6364, 0.09091, 0.6364, 0.1818, 0.6364, 0.1818, 0.7273, 0.09091, 0.7273, 0.09091, 0.7273, 0.1818, 0.7273, 0.1818, 0.8182, 0.09091, 0.8182, 0.09091, 0.8182, 0.1818, 0.8182, 0.1818, 0.9091, 0.09091, 0.9091, 0.1818, 0.0, 0.2727, 0.0, 0.2727, 0.09091, 0.1818, 0.09091, 0.1818, 0.09091, 0.2727, 0.09091, 0.2727, 0.1818, 0.1818, 0.1818, 0.1818, 0.1818, 0.2727, 0.1818, 0.2727, 0.2727, 0.1818, 0.2727, 0.1818, 0.2727, 0.2727, 0.2727, 0.2727, 0.3636, 0.1818, 0.3636, 0.1818, 0.3636, 0.2727, 0.3636, 0.2727, 0.4545, 0.1818, 0.4545, 0.1818, 0.4545, 0.2727, 0.4545, 0.2727, 0.5455, 0.1818, 0.5455, 0.1818, 0.5455, 0.2727, 0.5455, 0.2727, 0.6364, 0.1818, 0.6364, 0.1818, 0.6364, 0.2727, 0.6364, 0.2727, 0.7273, 0.1818, 0.7273, 0.1818, 0.7273, 0.2727, 0.7273, 0.2727, 0.8182, 0.1818, 0.8182, 0.1818, 0.8182, 0.2727, 0.8182, 0.2727, 0.9091, 0.1818, 0.9091, 0.2727, 0.0, 0.3636, 0.0, 0.3636, 0.09091, 0.2727, 0.09091, 0.2727, 0.09091, 0.3636, 0.09091, 0.3636, 0.1818, 0.2727, 0.1818, 0.2727, 0.1818, 0.3636, 0.1818, 0.3636, 0.2727, 0.2727, 0.2727, 0.2727, 0.2727, 0.3636, 0.2727, 0.3636, 0.3636, 0.2727, 0.3636, 0.2727, 0.3636, 0.3636, 0.3636, 0.3636, 0.4545, 0.2727, 0.4545, 0.2727, 0.4545, 0.3636, 0.4545, 0.3636, 0.5455, 0.2727, 0.5455, 0.2727, 0.5455, 0.3636, 0.5455, 0.3636, 0.6364, 0.2727, 0.6364, 0.2727, 0.6364, 0.3636, 0.6364, 0.3636, 0.7273, 0.2727, 0.7273, 0.2727, 0.7273, 0.3636, 0.7273, 0.3636, 0.8182, 0.2727, 0.8182, 0.2727, 0.8182, 0.3636, 0.8182, 0.3636, 0.9091, 0.2727, 0.9091, 0.3636, 0.0, 0.4545, 0.0, 0.4545, 0.09091, 0.3636, 0.09091, 0.3636, 0.09091, 0.4545, 0.09091, 0.4545, 0.1818, 0.3636, 0.1818, 0.3636, 0.1818, 0.4545, 0.1818, 0.4545, 0.2727, 0.3636, 0.2727, 0.3636, 0.2727, 0.4545, 0.2727, 0.4545, 0.3636, 0.3636, 0.3636, 0.3636, 0.3636, 0.4545, 0.3636, 0.4545, 0.4545, 0.3636, 0.4545, 0.3636, 0.4545, 0.4545, 0.4545, 0.4545, 0.5455, 0.3636, 0.5455, 0.3636, 0.5455, 0.4545, 0.5455, 0.4545, 0.6364, 0.3636, 0.6364, 0.3636, 0.6364, 0.4545, 0.6364, 0.4545, 0.7273, 0.3636, 0.7273, 0.3636, 0.7273, 0.4545, 0.7273, 0.4545, 0.8182, 0.3636, 0.8182, 0.3636, 0.8182, 0.4545, 0.8182, 0.4545, 0.9091, 0.3636, 0.9091, 0.4545, 0.0, 0.5455, 0.0, 0.5455, 0.09091, 0.4545, 0.09091, 0.4545, 0.09091, 0.5455, 0.09091, 0.5455, 0.1818, 0.4545, 0.1818, 0.4545, 0.1818, 0.5455, 0.1818, 0.5455, 0.2727, 0.4545, 0.2727, 0.4545, 0.2727, 0.5455, 0.2727, 0.5455, 0.3636, 0.4545, 0.3636, 0.4545, 0.3636, 0.5455, 0.3636, 0.5455, 0.4545, 0.4545, 0.4545, 0.4545, 0.4545, 0.5455, 0.4545, 0.5455, 0.5455, 0.4545, 0.5455, 0.4545, 0.5455, 0.5455, 0.5455, 0.5455, 0.6364, 0.4545, 0.6364, 0.4545, 0.6364, 0.5455, 0.6364, 0.5455, 0.7273, 0.4545, 0.7273, 0.4545, 0.7273, 0.5455, 0.7273, 0.5455, 0.8182, 0.4545, 0.8182, 0.4545, 0.8182, 0.5455, 0.8182, 0.5455, 0.9091, 0.4545, 0.9091, 0.5455, 0.0, 0.6364, 0.0, 0.6364, 0.09091, 0.5455, 0.09091, 0.5455, 0.09091, 0.6364, 0.09091, 0.6364, 0.1818, 0.5455, 0.1818, 0.5455, 0.1818, 0.6364, 0.1818, 0.6364, 0.2727, 0.5455, 0.2727, 0.5455, 0.2727, 0.6364, 0.2727, 0.6364, 0.3636, 0.5455, 0.3636, 0.5455, 0.3636, 0.6364, 0.3636, 0.6364, 0.4545, 0.5455, 0.4545, 0.5455, 0.4545, 0.6364, 0.4545, 0.6364, 0.5455, 0.5455, 0.5455, 0.5455, 0.5455, 0.6364, 0.5455, 0.6364, 0.6364, 0.5455, 0.6364, 0.5455, 0.6364, 0.6364, 0.6364, 0.6364, 0.7273, 0.5455, 0.7273, 0.5455, 0.7273, 0.6364, 0.7273, 0.6364, 0.8182, 0.5455, 0.8182, 0.5455, 0.8182, 0.6364, 0.8182, 0.6364, 0.9091, 0.5455, 0.9091, 0.6364, 0.0, 0.7273, 0.0, 0.7273, 0.09091, 0.6364, 0.09091, 0.6364, 0.09091, 0.7273, 0.09091, 0.7273, 0.1818, 0.6364, 0.1818, 0.6364, 0.1818, 0.7273, 0.1818, 0.7273, 0.2727, 0.6364, 0.2727, 0.6364, 0.2727, 0.7273, 0.2727, 0.7273, 0.3636, 0.6364, 0.3636, 0.6364, 0.3636, 0.7273, 0.3636, 0.7273, 0.4545, 0.6364, 0.4545, 0.6364, 0.4545, 0.7273, 0.4545, 0.7273, 0.5455, 0.6364, 0.5455, 0.6364, 0.5455, 0.7273, 0.5455, 0.7273, 0.6364, 0.6364, 0.6364, 0.6364, 0.6364, 0.7273, 0.6364, 0.7273, 0.7273, 0.6364, 0.7273, 0.6364, 0.7273, 0.7273, 0.7273, 0.7273, 0.8182, 0.6364, 0.8182, 0.6364, 0.8182, 0.7273, 0.8182, 0.7273, 0.9091, 0.6364, 0.9091, 0.7273, 0.0, 0.8182, 0.0, 0.8182, 0.09091, 0.7273, 0.09091, 0.7273, 0.09091, 0.8182, 0.09091, 0.8182, 0.1818, 0.7273, 0.1818, 0.7273, 0.1818, 0.8182, 0.1818, 0.8182, 0.2727, 0.7273, 0.2727, 0.7273, 0.2727, 0.8182, 0.2727, 0.8182, 0.3636, 0.7273, 0.3636, 0.7273, 0.3636, 0.8182, 0.3636, 0.8182, 0.4545, 0.7273, 0.4545, 0.7273, 0.4545, 0.8182, 0.4545, 0.8182, 0.5455, 0.7273, 0.5455, 0.7273, 0.5455, 0.8182, 0.5455, 0.8182, 0.6364, 0.7273, 0.6364, 0.7273, 0.6364, 0.8182, 0.6364, 0.8182, 0.7273, 0.7273, 0.7273, 0.7273, 0.7273, 0.8182, 0.7273, 0.8182, 0.8182, 0.7273, 0.8182, 0.7273, 0.8182, 0.8182, 0.8182, 0.8182, 0.9091, 0.7273, 0.9091, 0.8182, 0.0, 0.9091, 0.0, 0.9091, 0.09091, 0.8182, 0.09091, 0.8182, 0.09091, 0.9091, 0.09091, 0.9091, 0.1818, 0.8182, 0.1818, 0.8182, 0.1818, 0.9091, 0.1818, 0.9091, 0.2727, 0.8182, 0.2727, 0.8182, 0.2727, 0.9091, 0.2727, 0.9091, 0.3636, 0.8182, 0.3636, 0.8182, 0.3636, 0.9091, 0.3636, 0.9091, 0.4545, 0.8182, 0.4545, 0.8182, 0.4545, 0.9091, 0.4545, 0.9091, 0.5455, 0.8182, 0.5455, 0.8182, 0.5455, 0.9091, 0.5455, 0.9091, 0.6364, 0.8182, 0.6364, 0.8182, 0.6364, 0.9091, 0.6364, 0.9091, 0.7273, 0.8182, 0.7273, 0.8182, 0.7273, 0.9091, 0.7273, 0.9091, 0.8182, 0.8182, 0.8182, 0.8182, 0.8182, 0.9091, 0.8182, 0.9091, 0.9091, 0.8182, 0.9091, 0.9091, 0.0, 1.0, 0.0, 1.0, 0.09091, 0.9091, 0.09091, 0.9091, 0.09091, 1.0, 0.09091, 1.0, 0.1818, 0.9091, 0.1818, 0.9091, 0.1818, 1.0, 0.1818, 1.0, 0.2727, 0.9091, 0.2727, 0.9091, 0.2727, 1.0, 0.2727, 1.0, 0.3636, 0.9091, 0.3636, 0.9091, 0.3636, 1.0, 0.3636, 1.0, 0.4545, 0.9091, 0.4545, 0.9091, 0.4545, 1.0, 0.4545, 1.0, 0.5455, 0.9091, 0.5455, 0.9091, 0.5455, 1.0, 0.5455, 1.0, 0.6364, 0.9091, 0.6364, 0.9091, 0.6364, 1.0, 0.6364, 1.0, 0.7273, 0.9091, 0.7273, 0.9091, 0.7273, 1.0, 0.7273, 1.0, 0.8182, 0.9091, 0.8182, 0.9091, 0.8182, 1.0, 0.8182, 1.0, 0.9091, 0.9091, 0.9091])
me_plane_007.materials.append(mat_material_001)
me_plane_007.use_remesh_fix_poles = True
me_plane_007.use_remesh_preserve_attributes = False
me_plane_007.update()

# ---- objects
ob_light = bpy.data.objects.new('Light', light_light)
ob_camera = bpy.data.objects.new('Camera', cam_camera)
ob_plane = bpy.data.objects.new('Plane', me_plane)
ob_empty = bpy.data.objects.new('Empty', None)
ob_plane_001 = bpy.data.objects.new('Plane.001', me_plane_003)
ob_plane_002 = bpy.data.objects.new('Plane.002', me_plane_004)
ob_plane_003 = bpy.data.objects.new('Plane.003', me_plane_005)
ob_plane_004 = bpy.data.objects.new('Plane.004', me_plane_006)
ob_plane_005 = bpy.data.objects.new('Plane.005', me_plane_007)

# ---- transforms, parenting, visibility, modifiers, constraints
ob_light.location = (-7.84, 9.74, 5.563)
ob_light.rotation_euler = (2.46, -0.3001, 1.553)
ob_light.lock_rotations_4d = False
ob_light.empty_display_type = 'ARROWS'
ob_light.color = (0.0, 0.0, 0.0, 0.0)
ob_light.lineart.crease_threshold = 0.0
ob_camera.location = (19.56, -17.04, 16.84)
ob_camera.rotation_euler = (1.109, -0.0, 0.8149)
ob_camera.lock_rotations_4d = False
ob_camera.empty_display_type = 'ARROWS'
ob_camera.color = (0.0, 0.0, 0.0, 0.0)
ob_camera.display_type = 'WIRE'
ob_camera.lineart.crease_threshold = 0.0
ob_plane.location = (0.0, 0.0, 0.0)
_m = ob_plane.modifiers.new('Skin', 'SKIN')
_m = ob_plane.modifiers.new('SimpleDeform', 'SIMPLE_DEFORM')
_m.origin = ob_empty
_m = ob_plane.modifiers.new('SimpleDeform.001', 'SIMPLE_DEFORM')
_m.deform_method = 'BEND'
_m = ob_plane.modifiers.new('Subdivision', 'SUBSURF')
ob_empty.location = (0.0, 0.0, 0.0)
ob_empty.rotation_euler = (0.0, -0.0, -3.709)
ob_plane_001.location = (-0.132, 10.42, 0.1899)
_m = ob_plane_001.modifiers.new('Skin', 'SKIN')
_m = ob_plane_001.modifiers.new('SimpleDeform', 'SIMPLE_DEFORM')
_m.factor = 0.3491
_m.angle = 0.3491
_m = ob_plane_001.modifiers.new('Subdivision', 'SUBSURF')
ob_plane_002.location = (-7.378, 2.446, 0.0672)
_m = ob_plane_002.modifiers.new('Skin', 'SKIN')
_m = ob_plane_002.modifiers.new('Subdivision', 'SUBSURF')
ob_plane_003.location = (-7.378, -5.182, 0.0)
_m = ob_plane_003.modifiers.new('Skin', 'SKIN')
_m = ob_plane_003.modifiers.new('Subdivision', 'SUBSURF')
ob_plane_004.location = (-7.378, 10.75, 0.3355)
_m = ob_plane_004.modifiers.new('Skin', 'SKIN')
_m = ob_plane_004.modifiers.new('Subdivision', 'SUBSURF')
ob_plane_005.location = (-3.618, 3.042, -0.776)
ob_plane_005.scale = (29.41, 29.41, 29.41)

# ---- collection membership
col_collection.objects.link(ob_light)
col_collection.objects.link(ob_camera)
col_collection.objects.link(ob_plane)
col_collection.objects.link(ob_empty)
col_collection.objects.link(ob_plane_001)
col_collection.objects.link(ob_plane_002)
col_collection.objects.link(ob_plane_003)
col_collection.objects.link(ob_plane_004)
col_collection.objects.link(ob_plane_005)

# ---- scene / render settings (as saved in the file)
scene.camera = ob_camera
scene.frame_start = 1; scene.frame_end = 250; scene.frame_set(1)
scene.render.engine = 'BLENDER_EEVEE_NEXT'
scene.cycles.sampling_pattern = 'TABULATED_SOBOL'
scene.cycles.use_light_tree = False
scene.view_settings.view_transform = 'Filmic'
bpy.context.view_layer.update()

